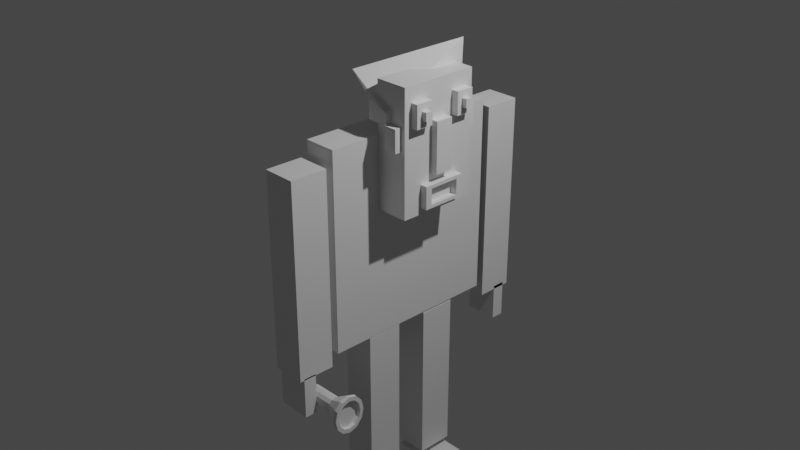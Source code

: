 # Source: BOT1.blend  (saved by Blender 2.83.18; exported with 4.5.12 LTS)
import bpy
from mathutils import Matrix  # noqa: F401  (used for matrix-valued properties, if any)

bpy.ops.wm.read_factory_settings(use_empty=True)
scene = bpy.context.scene
scene.name = 'Scene'

# ---- collections
col_collection = bpy.data.collections.new('Collection'); scene.collection.children.link(col_collection)

# ---- materials (node trees are filled in below, after node groups)
mat_material = bpy.data.materials.new('Material')
mat_material.alpha_threshold = 0.0
mat_material.use_transparent_shadow = False
mat_material.line_color = (0.0, 0.0, 0.0, 1.0)

# ---- material node trees
mat_material.use_nodes = True; mat_material.node_tree.nodes.clear()
_N = mat_material.node_tree.nodes; _L = mat_material.node_tree.links
n0 = _N.new('ShaderNodeOutputMaterial'); n0.name = 'Material Output'; n0.location = (300, 300)
n1 = _N.new('ShaderNodeBsdfPrincipled'); n1.name = 'Principled BSDF'; n1.location = (10, 300)
n1.distribution = 'GGX'
n1.subsurface_method = 'BURLEY'
n1.inputs[2].default_value = 0.4
n1.inputs[3].default_value = 1.45
n1.inputs[27].default_value = (0.0, 0.0, 0.0, 1.0)
n1.inputs[28].default_value = 1.0
_L.new(n1.outputs[0], n0.inputs[0])
n0.is_active_output = True

# ---- world
world_world = bpy.data.worlds.new('World'); scene.world = world_world
world_world.use_nodes = True; world_world.node_tree.nodes.clear()
_N = world_world.node_tree.nodes; _L = world_world.node_tree.links
n0 = _N.new('ShaderNodeOutputWorld'); n0.name = 'World Output'; n0.location = (300, 300)
n1 = _N.new('ShaderNodeBackground'); n1.name = 'Background'; n1.location = (10, 300)
n1.inputs[0].default_value = (0.05088, 0.05088, 0.05088, 1.0)
_L.new(n1.outputs[0], n0.inputs[0])
n0.is_active_output = True
world_world.color = (0.05088, 0.05088, 0.05088)
world_world.use_sun_shadow = False
world_world.sun_shadow_jitter_overblur = 0.0

# ---- cameras
cam_camera = bpy.data.cameras.new('Camera')
cam_camera.clip_end = 100.0
cam_camera.ortho_scale = 7.314

# ---- lights
light_light = bpy.data.lights.new('Light', 'POINT')
light_light.transmission_factor = 0.0
light_light.energy = 1000.0
light_light.shadow_soft_size = 0.1
light_light.shadow_maximum_resolution = 0.006
light_light.use_absolute_resolution = True

# ---- meshes
me_cube = bpy.data.meshes.new('Cube')
me_cube.from_pydata([(1.0, 1.0, 1.0), (1.0, 1.0, -1.0), (1.0, -1.0, 1.0), (1.0, -1.0, -1.0), (-1.0, 1.0, 1.0), (-1.0, 1.0, -1.0), (-1.0, -1.0, 1.0), (-1.0, -1.0, -1.0)], [], [(0, 4, 6, 2), (3, 2, 6, 7), (7, 6, 4, 5), (5, 1, 3, 7), (1, 0, 2, 3), (5, 4, 0, 1)])
_uv = me_cube.uv_layers.new(name='UVMap')
_uv.uv.foreach_set('vector', [0.625, 0.5, 0.875, 0.5, 0.875, 0.75, 0.625, 0.75, 0.375, 0.75, 0.625, 0.75, 0.625, 1.0, 0.375, 1.0, 0.375, 0.0, 0.625, 0.0, 0.625, 0.25, 0.375, 0.25, 0.125, 0.5, 0.375, 0.5, 0.375, 0.75, 0.125, 0.75, 0.375, 0.5, 0.625, 0.5, 0.625, 0.75, 0.375, 0.75, 0.375, 0.25, 0.625, 0.25, 0.625, 0.5, 0.375, 0.5])
me_cube.materials.append(mat_material)
me_cube.use_remesh_preserve_volume = False
me_cube.use_remesh_preserve_attributes = False
me_cube.use_mirror_vertex_groups = False
me_cube.update()
me_cube_001 = bpy.data.meshes.new('Cube.001')
me_cube_001.from_pydata([(1.0, 1.0, 1.0), (1.0, 1.0, -1.0), (1.0, -1.0, 1.0), (1.0, -1.0, -1.0), (-1.0, 1.0, 1.0), (-1.0, 1.0, -1.0), (-1.0, -1.0, 1.0), (-1.0, -1.0, -1.0)], [], [(0, 4, 6, 2), (3, 2, 6, 7), (7, 6, 4, 5), (5, 1, 3, 7), (1, 0, 2, 3), (5, 4, 0, 1)])
_uv = me_cube_001.uv_layers.new(name='UVMap')
_uv.uv.foreach_set('vector', [0.625, 0.5, 0.875, 0.5, 0.875, 0.75, 0.625, 0.75, 0.375, 0.75, 0.625, 0.75, 0.625, 1.0, 0.375, 1.0, 0.375, 0.0, 0.625, 0.0, 0.625, 0.25, 0.375, 0.25, 0.125, 0.5, 0.375, 0.5, 0.375, 0.75, 0.125, 0.75, 0.375, 0.5, 0.625, 0.5, 0.625, 0.75, 0.375, 0.75, 0.375, 0.25, 0.625, 0.25, 0.625, 0.5, 0.375, 0.5])
me_cube_001.materials.append(mat_material)
me_cube_001.use_remesh_preserve_volume = False
me_cube_001.use_remesh_preserve_attributes = False
me_cube_001.use_mirror_vertex_groups = False
me_cube_001.update()
me_cube_002 = bpy.data.meshes.new('Cube.002')
me_cube_002.from_pydata([(1.0, 1.0, 1.0), (1.0, 1.0, -1.0), (1.0, -1.0, 1.0), (1.0, -1.0, -1.0), (-1.0, 1.0, 1.0), (-1.0, 1.0, -1.0), (-1.0, -1.0, 1.0), (-1.0, -1.0, -1.0)], [], [(0, 4, 6, 2), (3, 2, 6, 7), (7, 6, 4, 5), (5, 1, 3, 7), (1, 0, 2, 3), (5, 4, 0, 1)])
_uv = me_cube_002.uv_layers.new(name='UVMap')
_uv.uv.foreach_set('vector', [0.625, 0.5, 0.875, 0.5, 0.875, 0.75, 0.625, 0.75, 0.375, 0.75, 0.625, 0.75, 0.625, 1.0, 0.375, 1.0, 0.375, 0.0, 0.625, 0.0, 0.625, 0.25, 0.375, 0.25, 0.125, 0.5, 0.375, 0.5, 0.375, 0.75, 0.125, 0.75, 0.375, 0.5, 0.625, 0.5, 0.625, 0.75, 0.375, 0.75, 0.375, 0.25, 0.625, 0.25, 0.625, 0.5, 0.375, 0.5])
me_cube_002.materials.append(mat_material)
me_cube_002.use_remesh_preserve_volume = False
me_cube_002.use_remesh_preserve_attributes = False
me_cube_002.use_mirror_vertex_groups = False
me_cube_002.update()
me_cube_003 = bpy.data.meshes.new('Cube.003')
me_cube_003.from_pydata([(1.0, 1.0, 1.0), (1.0, 1.0, -1.0), (1.0, -1.0, 1.0), (1.0, -1.0, -1.0), (-1.0, 1.0, 1.0), (-1.0, 1.0, -1.0), (-1.0, -1.0, 1.0), (-1.0, -1.0, -1.0)], [], [(0, 4, 6, 2), (3, 2, 6, 7), (7, 6, 4, 5), (5, 1, 3, 7), (1, 0, 2, 3), (5, 4, 0, 1)])
_uv = me_cube_003.uv_layers.new(name='UVMap')
_uv.uv.foreach_set('vector', [0.625, 0.5, 0.875, 0.5, 0.875, 0.75, 0.625, 0.75, 0.375, 0.75, 0.625, 0.75, 0.625, 1.0, 0.375, 1.0, 0.375, 0.0, 0.625, 0.0, 0.625, 0.25, 0.375, 0.25, 0.125, 0.5, 0.375, 0.5, 0.375, 0.75, 0.125, 0.75, 0.375, 0.5, 0.625, 0.5, 0.625, 0.75, 0.375, 0.75, 0.375, 0.25, 0.625, 0.25, 0.625, 0.5, 0.375, 0.5])
me_cube_003.materials.append(mat_material)
me_cube_003.use_remesh_preserve_volume = False
me_cube_003.use_remesh_preserve_attributes = False
me_cube_003.use_mirror_vertex_groups = False
me_cube_003.update()
me_cube_004 = bpy.data.meshes.new('Cube.004')
me_cube_004.from_pydata([(1.0, 1.0, 1.0), (1.0, 1.0, -1.0), (1.0, -1.0, 1.0), (1.0, -1.0, -1.0), (-1.0, 1.0, 1.0), (-1.0, 1.0, -1.0), (-1.0, -1.0, 1.0), (-1.0, -1.0, -1.0)], [], [(0, 4, 6, 2), (3, 2, 6, 7), (7, 6, 4, 5), (5, 1, 3, 7), (1, 0, 2, 3), (5, 4, 0, 1)])
_uv = me_cube_004.uv_layers.new(name='UVMap')
_uv.uv.foreach_set('vector', [0.625, 0.5, 0.875, 0.5, 0.875, 0.75, 0.625, 0.75, 0.375, 0.75, 0.625, 0.75, 0.625, 1.0, 0.375, 1.0, 0.375, 0.0, 0.625, 0.0, 0.625, 0.25, 0.375, 0.25, 0.125, 0.5, 0.375, 0.5, 0.375, 0.75, 0.125, 0.75, 0.375, 0.5, 0.625, 0.5, 0.625, 0.75, 0.375, 0.75, 0.375, 0.25, 0.625, 0.25, 0.625, 0.5, 0.375, 0.5])
me_cube_004.materials.append(mat_material)
me_cube_004.use_remesh_preserve_volume = False
me_cube_004.use_remesh_preserve_attributes = False
me_cube_004.use_mirror_vertex_groups = False
me_cube_004.update()
me_cube_005 = bpy.data.meshes.new('Cube.005')
me_cube_005.from_pydata([(1.0, 1.0, 1.0), (1.0, 1.0, -1.0), (1.0, -1.0, 1.0), (1.0, -1.0, -1.0), (-1.0, 1.0, 1.0), (-1.0, 1.0, -1.0), (-1.0, -1.0, 1.0), (-1.0, -1.0, -1.0)], [], [(0, 4, 6, 2), (3, 2, 6, 7), (7, 6, 4, 5), (5, 1, 3, 7), (1, 0, 2, 3), (5, 4, 0, 1)])
_uv = me_cube_005.uv_layers.new(name='UVMap')
_uv.uv.foreach_set('vector', [0.625, 0.5, 0.875, 0.5, 0.875, 0.75, 0.625, 0.75, 0.375, 0.75, 0.625, 0.75, 0.625, 1.0, 0.375, 1.0, 0.375, 0.0, 0.625, 0.0, 0.625, 0.25, 0.375, 0.25, 0.125, 0.5, 0.375, 0.5, 0.375, 0.75, 0.125, 0.75, 0.375, 0.5, 0.625, 0.5, 0.625, 0.75, 0.375, 0.75, 0.375, 0.25, 0.625, 0.25, 0.625, 0.5, 0.375, 0.5])
me_cube_005.materials.append(mat_material)
me_cube_005.use_remesh_preserve_volume = False
me_cube_005.use_remesh_preserve_attributes = False
me_cube_005.use_mirror_vertex_groups = False
me_cube_005.update()
me_cube_006 = bpy.data.meshes.new('Cube.006')
me_cube_006.from_pydata([(1.0, 1.0, 1.0), (1.0, 1.0, -1.0), (1.0, -1.0, 1.0), (1.0, -1.0, -1.0), (-1.0, 1.0, 1.0), (-1.0, 1.0, -1.0), (-1.0, -1.0, 1.0), (-1.0, -1.0, -1.0)], [], [(0, 4, 6, 2), (3, 2, 6, 7), (7, 6, 4, 5), (5, 1, 3, 7), (1, 0, 2, 3), (5, 4, 0, 1)])
_uv = me_cube_006.uv_layers.new(name='UVMap')
_uv.uv.foreach_set('vector', [0.625, 0.5, 0.875, 0.5, 0.875, 0.75, 0.625, 0.75, 0.375, 0.75, 0.625, 0.75, 0.625, 1.0, 0.375, 1.0, 0.375, 0.0, 0.625, 0.0, 0.625, 0.25, 0.375, 0.25, 0.125, 0.5, 0.375, 0.5, 0.375, 0.75, 0.125, 0.75, 0.375, 0.5, 0.625, 0.5, 0.625, 0.75, 0.375, 0.75, 0.375, 0.25, 0.625, 0.25, 0.625, 0.5, 0.375, 0.5])
me_cube_006.materials.append(mat_material)
me_cube_006.use_remesh_preserve_volume = False
me_cube_006.use_remesh_preserve_attributes = False
me_cube_006.use_mirror_vertex_groups = False
me_cube_006.update()
me_cube_007 = bpy.data.meshes.new('Cube.007')
me_cube_007.from_pydata([(1.0, 1.0, 1.0), (1.0, 1.0, -1.0), (1.0, -1.0, 1.0), (1.0, -1.0, -1.0), (-1.0, 1.0, 1.0), (-1.0, 1.0, -1.0), (-1.0, -1.0, 1.0), (-1.0, -1.0, -1.0)], [], [(0, 4, 6, 2), (3, 2, 6, 7), (7, 6, 4, 5), (5, 1, 3, 7), (1, 0, 2, 3), (5, 4, 0, 1)])
_uv = me_cube_007.uv_layers.new(name='UVMap')
_uv.uv.foreach_set('vector', [0.625, 0.5, 0.875, 0.5, 0.875, 0.75, 0.625, 0.75, 0.375, 0.75, 0.625, 0.75, 0.625, 1.0, 0.375, 1.0, 0.375, 0.0, 0.625, 0.0, 0.625, 0.25, 0.375, 0.25, 0.125, 0.5, 0.375, 0.5, 0.375, 0.75, 0.125, 0.75, 0.375, 0.5, 0.625, 0.5, 0.625, 0.75, 0.375, 0.75, 0.375, 0.25, 0.625, 0.25, 0.625, 0.5, 0.375, 0.5])
me_cube_007.materials.append(mat_material)
me_cube_007.use_remesh_preserve_volume = False
me_cube_007.use_remesh_preserve_attributes = False
me_cube_007.use_mirror_vertex_groups = False
me_cube_007.update()
me_cube_008 = bpy.data.meshes.new('Cube.008')
me_cube_008.from_pydata([(1.0, 1.0, 1.0), (1.0, 1.0, -1.0), (1.0, -1.0, 1.0), (1.0, -1.0, -1.0), (-1.0, 1.0, 1.0), (-1.0, 1.0, -1.0), (-1.0, -1.0, 1.0), (-1.0, -1.0, -1.0)], [], [(0, 4, 6, 2), (3, 2, 6, 7), (7, 6, 4, 5), (5, 1, 3, 7), (1, 0, 2, 3), (5, 4, 0, 1)])
_uv = me_cube_008.uv_layers.new(name='UVMap')
_uv.uv.foreach_set('vector', [0.625, 0.5, 0.875, 0.5, 0.875, 0.75, 0.625, 0.75, 0.375, 0.75, 0.625, 0.75, 0.625, 1.0, 0.375, 1.0, 0.375, 0.0, 0.625, 0.0, 0.625, 0.25, 0.375, 0.25, 0.125, 0.5, 0.375, 0.5, 0.375, 0.75, 0.125, 0.75, 0.375, 0.5, 0.625, 0.5, 0.625, 0.75, 0.375, 0.75, 0.375, 0.25, 0.625, 0.25, 0.625, 0.5, 0.375, 0.5])
me_cube_008.materials.append(mat_material)
me_cube_008.use_remesh_preserve_volume = False
me_cube_008.use_remesh_preserve_attributes = False
me_cube_008.use_mirror_vertex_groups = False
me_cube_008.update()
me_cube_009 = bpy.data.meshes.new('Cube.009')
me_cube_009.from_pydata([(1.0, 1.0, 1.0), (1.0, 1.0, -1.0), (1.0, -1.0, 1.0), (1.0, -1.0, -1.0), (-1.0, 1.0, 1.0), (-1.0, 1.0, -1.0), (-1.0, -1.0, 1.0), (-1.0, -1.0, -1.0)], [], [(0, 4, 6, 2), (3, 2, 6, 7), (7, 6, 4, 5), (5, 1, 3, 7), (1, 0, 2, 3), (5, 4, 0, 1)])
_uv = me_cube_009.uv_layers.new(name='UVMap')
_uv.uv.foreach_set('vector', [0.625, 0.5, 0.875, 0.5, 0.875, 0.75, 0.625, 0.75, 0.375, 0.75, 0.625, 0.75, 0.625, 1.0, 0.375, 1.0, 0.375, 0.0, 0.625, 0.0, 0.625, 0.25, 0.375, 0.25, 0.125, 0.5, 0.375, 0.5, 0.375, 0.75, 0.125, 0.75, 0.375, 0.5, 0.625, 0.5, 0.625, 0.75, 0.375, 0.75, 0.375, 0.25, 0.625, 0.25, 0.625, 0.5, 0.375, 0.5])
me_cube_009.materials.append(mat_material)
me_cube_009.use_remesh_preserve_volume = False
me_cube_009.use_remesh_preserve_attributes = False
me_cube_009.use_mirror_vertex_groups = False
me_cube_009.update()
me_cube_010 = bpy.data.meshes.new('Cube.010')
me_cube_010.from_pydata([(-0.9581, -0.987, -0.7323), (-1.0, -1.0, 1.0), (-1.0, 1.0, -1.0), (-1.0, 1.0, 1.0), (-3.388, -0.8917, -2.445), (1.0, -1.0, 1.0), (0.6365, 1.135, -4.235), (1.0, 1.0, 1.0), (-1.0, -1.0, 0.0), (-1.0, 1.0, 0.0), (1.0, 1.0, 0.0), (1.0, -1.0, 0.0), (1.811, 0.8382, -0.003504), (1.211, 1.176, -5.608), (-3.292, -0.8262, -2.191)], [(9, 12), (6, 13), (4, 14)], [(8, 1, 3, 9), (9, 3, 7, 10), (10, 7, 5, 11), (11, 5, 1, 8), (2, 6, 4, 0), (7, 3, 1, 5), (4, 11, 8, 0), (6, 10, 11, 4), (2, 9, 10, 6), (0, 8, 9, 2)])
_uv = me_cube_010.uv_layers.new(name='UVMap')
_uv.uv.foreach_set('vector', [0.5, 0.0, 0.625, 0.0, 0.625, 0.25, 0.5, 0.25, 0.5, 0.25, 0.625, 0.25, 0.625, 0.5, 0.5, 0.5, 0.5, 0.5, 0.625, 0.5, 0.625, 0.75, 0.5, 0.75, 0.5, 0.75, 0.625, 0.75, 0.625, 1.0, 0.5, 1.0, 0.125, 0.5, 0.375, 0.5, 0.375, 0.75, 0.125, 0.75, 0.625, 0.5, 0.875, 0.5, 0.875, 0.75, 0.625, 0.75, 0.375, 0.75, 0.5, 0.75, 0.5, 1.0, 0.375, 1.0, 0.375, 0.5, 0.5, 0.5, 0.5, 0.75, 0.375, 0.75, 0.375, 0.25, 0.5, 0.25, 0.5, 0.5, 0.375, 0.5, 0.375, 0.0, 0.5, 0.0, 0.5, 0.25, 0.375, 0.25])
me_cube_010.use_remesh_fix_poles = True
me_cube_010.use_remesh_preserve_attributes = False
me_cube_010.use_mirror_vertex_groups = False
me_cube_010.update()
me_cube_011 = bpy.data.meshes.new('Cube.011')
me_cube_011.from_pydata([(-1.0, -1.0, -1.0), (-1.0, -1.0, 1.0), (-1.0, 1.0, -1.0), (-1.0, 1.0, 1.0), (1.0, -1.0, -1.0), (1.0, -1.0, 1.0), (1.0, 1.0, -1.0), (1.0, 1.0, 1.0)], [], [(0, 1, 3, 2), (2, 3, 7, 6), (6, 7, 5, 4), (4, 5, 1, 0), (2, 6, 4, 0), (7, 3, 1, 5)])
_uv = me_cube_011.uv_layers.new(name='UVMap')
_uv.uv.foreach_set('vector', [0.375, 0.0, 0.625, 0.0, 0.625, 0.25, 0.375, 0.25, 0.375, 0.25, 0.625, 0.25, 0.625, 0.5, 0.375, 0.5, 0.375, 0.5, 0.625, 0.5, 0.625, 0.75, 0.375, 0.75, 0.375, 0.75, 0.625, 0.75, 0.625, 1.0, 0.375, 1.0, 0.125, 0.5, 0.375, 0.5, 0.375, 0.75, 0.125, 0.75, 0.625, 0.5, 0.875, 0.5, 0.875, 0.75, 0.625, 0.75])
me_cube_011.use_remesh_fix_poles = True
me_cube_011.use_remesh_preserve_attributes = False
me_cube_011.use_mirror_vertex_groups = False
me_cube_011.update()
me_cube_012 = bpy.data.meshes.new('Cube.012')
me_cube_012.from_pydata([(-1.0, -1.0, -1.0), (-1.0, -1.0, 1.0), (-1.0, 1.0, -1.0), (-1.0, 1.0, 1.0), (1.0, -1.0, -1.0), (1.0, -1.0, 1.0), (1.0, 1.0, -1.0), (1.0, 1.0, 1.0)], [], [(0, 1, 3, 2), (2, 3, 7, 6), (6, 7, 5, 4), (4, 5, 1, 0), (2, 6, 4, 0), (7, 3, 1, 5)])
_uv = me_cube_012.uv_layers.new(name='UVMap')
_uv.uv.foreach_set('vector', [0.375, 0.0, 0.625, 0.0, 0.625, 0.25, 0.375, 0.25, 0.375, 0.25, 0.625, 0.25, 0.625, 0.5, 0.375, 0.5, 0.375, 0.5, 0.625, 0.5, 0.625, 0.75, 0.375, 0.75, 0.375, 0.75, 0.625, 0.75, 0.625, 1.0, 0.375, 1.0, 0.125, 0.5, 0.375, 0.5, 0.375, 0.75, 0.125, 0.75, 0.625, 0.5, 0.875, 0.5, 0.875, 0.75, 0.625, 0.75])
me_cube_012.use_remesh_fix_poles = True
me_cube_012.use_remesh_preserve_attributes = False
me_cube_012.use_mirror_vertex_groups = False
me_cube_012.update()
me_cube_013 = bpy.data.meshes.new('Cube.013')
me_cube_013.from_pydata([(-1.0, -1.0, -1.0), (-1.0, -1.0, 1.0), (-1.0, 1.0, -1.0), (-1.0, 1.0, 1.0), (1.0, -1.0, -1.0), (1.0, -1.0, 1.0), (1.0, 1.0, -1.0), (1.0, 1.0, 1.0)], [], [(0, 1, 3, 2), (2, 3, 7, 6), (6, 7, 5, 4), (4, 5, 1, 0), (2, 6, 4, 0), (7, 3, 1, 5)])
_uv = me_cube_013.uv_layers.new(name='UVMap')
_uv.uv.foreach_set('vector', [0.375, 0.0, 0.625, 0.0, 0.625, 0.25, 0.375, 0.25, 0.375, 0.25, 0.625, 0.25, 0.625, 0.5, 0.375, 0.5, 0.375, 0.5, 0.625, 0.5, 0.625, 0.75, 0.375, 0.75, 0.375, 0.75, 0.625, 0.75, 0.625, 1.0, 0.375, 1.0, 0.125, 0.5, 0.375, 0.5, 0.375, 0.75, 0.125, 0.75, 0.625, 0.5, 0.875, 0.5, 0.875, 0.75, 0.625, 0.75])
me_cube_013.use_remesh_fix_poles = True
me_cube_013.use_remesh_preserve_attributes = False
me_cube_013.use_mirror_vertex_groups = False
me_cube_013.update()
me_cube_014 = bpy.data.meshes.new('Cube.014')
me_cube_014.from_pydata([(-1.0, -1.0, -1.0), (-1.0, -1.0, 1.0), (-1.0, 1.0, -1.0), (-1.0, 1.0, 1.0), (1.0, -1.0, -1.0), (1.0, -1.0, 1.0), (1.0, 1.0, -1.0), (1.0, 1.0, 1.0)], [], [(0, 1, 3, 2), (2, 3, 7, 6), (6, 7, 5, 4), (4, 5, 1, 0), (2, 6, 4, 0), (7, 3, 1, 5)])
_uv = me_cube_014.uv_layers.new(name='UVMap')
_uv.uv.foreach_set('vector', [0.375, 0.0, 0.625, 0.0, 0.625, 0.25, 0.375, 0.25, 0.375, 0.25, 0.625, 0.25, 0.625, 0.5, 0.375, 0.5, 0.375, 0.5, 0.625, 0.5, 0.625, 0.75, 0.375, 0.75, 0.375, 0.75, 0.625, 0.75, 0.625, 1.0, 0.375, 1.0, 0.125, 0.5, 0.375, 0.5, 0.375, 0.75, 0.125, 0.75, 0.625, 0.5, 0.875, 0.5, 0.875, 0.75, 0.625, 0.75])
me_cube_014.use_remesh_fix_poles = True
me_cube_014.use_remesh_preserve_attributes = False
me_cube_014.use_mirror_vertex_groups = False
me_cube_014.update()
me_cube_015 = bpy.data.meshes.new('Cube.015')
me_cube_015.from_pydata([(-1.0, -1.0, -1.0), (-1.0, -1.0, 1.0), (-1.0, 1.0, -1.0), (-1.0, 1.0, 1.0), (1.0, -1.0, -1.0), (1.0, -1.0, 1.0), (1.0, 1.0, -1.0), (1.0, 1.0, 1.0), (-1.0, -1.0, 0.0), (-1.0, 1.0, 0.0), (1.0, 1.0, 0.0), (1.0, -1.0, 0.0), (-1.0, 1.0, -0.5), (1.0, 1.0, -0.5), (1.0, -1.0, -0.5), (-1.0, -1.0, -0.5), (0.0, 1.0, -1.0), (0.0, 1.0, 1.0), (0.0, -1.0, -1.0), (0.0, -1.0, 1.0), (0.0, -1.0, 0.0), (0.0, 1.0, 0.0), (0.0, 1.0, -0.5), (0.0, -1.0, -0.5)], [], [(8, 1, 3, 9), (21, 17, 7, 10), (10, 7, 5, 11), (20, 19, 1, 8), (16, 6, 4, 18), (17, 3, 1, 19), (23, 20, 8, 15), (13, 10, 11, 14), (22, 21, 10, 13), (15, 8, 9, 12), (0, 15, 12, 2), (16, 22, 13, 6), (6, 13, 14, 4), (18, 23, 15, 0), (4, 14, 23, 18), (2, 12, 22, 16), (12, 9, 21, 22), (14, 11, 20, 23), (7, 17, 19, 5), (2, 16, 18, 0), (11, 5, 19, 20), (9, 3, 17, 21)])
_uv = me_cube_015.uv_layers.new(name='UVMap')
_uv.uv.foreach_set('vector', [0.5, 0.0, 0.625, 0.0, 0.625, 0.25, 0.5, 0.25, 0.5, 0.375, 0.625, 0.375, 0.625, 0.5, 0.5, 0.5, 0.5, 0.5, 0.625, 0.5, 0.625, 0.75, 0.5, 0.75, 0.5, 0.875, 0.625, 0.875, 0.625, 1.0, 0.5, 1.0, 0.25, 0.5, 0.375, 0.5, 0.375, 0.75, 0.25, 0.75, 0.75, 0.5, 0.875, 0.5, 0.875, 0.75, 0.75, 0.75, 0.4375, 0.875, 0.5, 0.875, 0.5, 1.0, 0.4375, 1.0, 0.4375, 0.5, 0.5, 0.5, 0.5, 0.75, 0.4375, 0.75, 0.4375, 0.375, 0.5, 0.375, 0.5, 0.5, 0.4375, 0.5, 0.4375, 0.0, 0.5, 0.0, 0.5, 0.25, 0.4375, 0.25, 0.375, 0.0, 0.4375, 0.0, 0.4375, 0.25, 0.375, 0.25, 0.375, 0.375, 0.4375, 0.375, 0.4375, 0.5, 0.375, 0.5, 0.375, 0.5, 0.4375, 0.5, 0.4375, 0.75, 0.375, 0.75, 0.375, 0.875, 0.4375, 0.875, 0.4375, 1.0, 0.375, 1.0, 0.375, 0.75, 0.4375, 0.75, 0.4375, 0.875, 0.375, 0.875, 0.375, 0.25, 0.4375, 0.25, 0.4375, 0.375, 0.375, 0.375, 0.4375, 0.25, 0.5, 0.25, 0.5, 0.375, 0.4375, 0.375, 0.4375, 0.75, 0.5, 0.75, 0.5, 0.875, 0.4375, 0.875, 0.625, 0.5, 0.75, 0.5, 0.75, 0.75, 0.625, 0.75, 0.125, 0.5, 0.25, 0.5, 0.25, 0.75, 0.125, 0.75, 0.5, 0.75, 0.625, 0.75, 0.625, 0.875, 0.5, 0.875, 0.5, 0.25, 0.625, 0.25, 0.625, 0.375, 0.5, 0.375])
me_cube_015.use_remesh_fix_poles = True
me_cube_015.use_remesh_preserve_attributes = False
me_cube_015.use_mirror_vertex_groups = False
me_cube_015.update()
me_cylinder_001 = bpy.data.meshes.new('Cylinder.001')
me_cylinder_001.from_pydata([(0.3627, 0.4562, -0.7743), (0.3614, 0.5158, 0.3234), (0.6337, 0.3836, -0.7743), (0.6324, 0.4432, 0.3234), (0.8321, 0.1852, -0.7743), (0.8308, 0.2448, 0.3234), (0.9048, -0.08585, -0.7743), (0.9035, -0.02621, 0.3234), (0.8321, -0.3569, -0.7743), (0.8308, -0.2972, 0.3234), (0.6337, -0.5553, -0.7743), (0.6324, -0.4956, 0.3234), (0.3627, -0.6279, -0.7743), (0.3614, -0.5683, 0.3234), (0.09169, -0.5553, -0.7743), (0.09038, -0.4956, 0.3234), (-0.1067, -0.3569, -0.7743), (-0.108, -0.2972, 0.3234), (-0.1793, -0.08585, -0.7743), (-0.1807, -0.02621, 0.3234), (-0.1067, 0.1852, -0.7743), (-0.108, 0.2448, 0.3234), (0.09169, 0.3836, -0.7743), (0.09038, 0.4432, 0.3234), (0.3627, 1.103, -1.223), (0.957, 0.9435, -1.223), (1.392, 0.5084, -1.223), (1.551, -0.08585, -1.223), (1.392, -0.6801, -1.223), (0.957, -1.115, -1.223), (0.3627, -1.274, -1.223), (-0.2316, -1.115, -1.223), (-0.6666, -0.6801, -1.223), (-0.8258, -0.08585, -1.223), (-0.6666, 0.5084, -1.223), (-0.2316, 0.9435, -1.223), (0.3627, 0.8353, -1.313), (0.8233, 0.7119, -1.313), (1.16, 0.3747, -1.313), (1.284, -0.08585, -1.313), (1.16, -0.5464, -1.313), (0.8233, -0.8836, -1.313), (0.3627, -1.007, -1.313), (-0.09787, -0.8836, -1.313), (-0.435, -0.5464, -1.313), (-0.5585, -0.08585, -1.313), (-0.435, 0.3747, -1.313), (-0.09787, 0.7119, -1.313), (0.3627, 1.103, -1.313), (0.957, 0.9435, -1.313), (1.392, 0.5084, -1.313), (1.551, -0.08585, -1.313), (1.392, -0.6801, -1.313), (0.957, -1.115, -1.313), (0.3627, -1.274, -1.313), (-0.2316, -1.115, -1.313), (-0.6666, -0.6801, -1.313), (-0.8258, -0.08585, -1.313), (-0.6666, 0.5084, -1.313), (-0.2316, 0.9435, -1.313), (0.3627, 1.103, -1.313), (0.957, 0.9435, -1.313), (1.392, 0.5084, -1.313), (1.551, -0.08585, -1.313), (1.392, -0.6801, -1.313), (0.957, -1.115, -1.313), (0.3627, -1.274, -1.313), (-0.2316, -1.115, -1.313), (-0.6666, -0.6801, -1.313), (-0.8258, -0.08585, -1.313), (-0.6666, 0.5084, -1.313), (-0.2316, 0.9435, -1.313), (0.3627, 0.8353, -1.211), (0.8233, 0.7119, -1.211), (1.16, 0.3747, -1.211), (1.284, -0.08585, -1.211), (1.16, -0.5464, -1.211), (0.8233, -0.8836, -1.211), (0.3627, -1.007, -1.211), (-0.09787, -0.8836, -1.211), (-0.435, -0.5464, -1.211), (-0.5585, -0.08585, -1.211), (-0.435, 0.3747, -1.211), (-0.09787, 0.7119, -1.211)], [], [(0, 1, 3, 2), (2, 3, 5, 4), (4, 5, 7, 6), (6, 7, 9, 8), (8, 9, 11, 10), (10, 11, 13, 12), (12, 13, 15, 14), (14, 15, 17, 16), (16, 17, 19, 18), (18, 19, 21, 20), (3, 1, 23, 21, 19, 17, 15, 13, 11, 9, 7, 5), (20, 21, 23, 22), (22, 23, 1, 0), (12, 14, 31, 30), (24, 25, 49, 48), (10, 12, 30, 29), (8, 10, 29, 28), (6, 8, 28, 27), (22, 0, 24, 35), (0, 2, 25, 24), (4, 6, 27, 26), (20, 22, 35, 34), (2, 4, 26, 25), (18, 20, 34, 33), (16, 18, 33, 32), (14, 16, 32, 31), (39, 40, 76, 75), (31, 32, 56, 55), (28, 29, 53, 52), (35, 24, 48, 59), (25, 26, 50, 49), (32, 33, 57, 56), (29, 30, 54, 53), (26, 27, 51, 50), (33, 34, 58, 57), (30, 31, 55, 54), (27, 28, 52, 51), (34, 35, 59, 58), (61, 60, 48, 49), (62, 61, 49, 50), (63, 62, 50, 51), (64, 63, 51, 52), (65, 64, 52, 53), (66, 65, 53, 54), (67, 66, 54, 55), (68, 67, 55, 56), (69, 68, 56, 57), (70, 69, 57, 58), (71, 70, 58, 59), (60, 71, 59, 48), (37, 36, 60, 61), (38, 37, 61, 62), (39, 38, 62, 63), (40, 39, 63, 64), (41, 40, 64, 65), (42, 41, 65, 66), (43, 42, 66, 67), (44, 43, 67, 68), (45, 44, 68, 69), (46, 45, 69, 70), (47, 46, 70, 71), (36, 47, 71, 60), (72, 73, 74, 75, 76, 77, 78, 79, 80, 81, 82, 83), (46, 47, 83, 82), (36, 37, 73, 72), (43, 44, 80, 79), (40, 41, 77, 76), (47, 36, 72, 83), (37, 38, 74, 73), (44, 45, 81, 80), (41, 42, 78, 77), (38, 39, 75, 74), (45, 46, 82, 81), (42, 43, 79, 78)])
_uv = me_cylinder_001.uv_layers.new(name='UVMap')
_uv.uv.foreach_set('vector', [1.0, 0.5, 1.0, 1.0, 0.9167, 1.0, 0.9167, 0.5, 0.9167, 0.5, 0.9167, 1.0, 0.8333, 1.0, 0.8333, 0.5, 0.8333, 0.5, 0.8333, 1.0, 0.75, 1.0, 0.75, 0.5, 0.75, 0.5, 0.75, 1.0, 0.6667, 1.0, 0.6667, 0.5, 0.6667, 0.5, 0.6667, 1.0, 0.5833, 1.0, 0.5833, 0.5, 0.5833, 0.5, 0.5833, 1.0, 0.5, 1.0, 0.5, 0.5, 0.5, 0.5, 0.5, 1.0, 0.4167, 1.0, 0.4167, 0.5, 0.4167, 0.5, 0.4167, 1.0, 0.3333, 1.0, 0.3333, 0.5, 0.3333, 0.5, 0.3333, 1.0, 0.25, 1.0, 0.25, 0.5, 0.25, 0.5, 0.25, 1.0, 0.1667, 1.0, 0.1667, 0.5, 0.37, 0.4578, 0.25, 0.49, 0.13, 0.4578, 0.04215, 0.37, 0.01, 0.25, 0.04215, 0.13, 0.13, 0.04215, 0.25, 0.01, 0.37, 0.04215, 0.4578, 0.13, 0.49, 0.25, 0.4578, 0.37, 0.1667, 0.5, 0.1667, 1.0, 0.08333, 1.0, 0.08333, 0.5, 0.08333, 0.5, 0.08333, 1.0, 7.451e-08, 1.0, 7.451e-08, 0.5, 0.5, 0.5, 0.4167, 0.5, 0.4167, 0.5, 0.5, 0.5, 1.0, 0.5, 0.9167, 0.5, 0.9167, 0.5, 1.0, 0.5, 0.5833, 0.5, 0.5, 0.5, 0.5, 0.5, 0.5833, 0.5, 0.6667, 0.5, 0.5833, 0.5, 0.5833, 0.5, 0.6667, 0.5, 0.75, 0.5, 0.6667, 0.5, 0.6667, 0.5, 0.75, 0.5, 0.08333, 0.5, 7.451e-08, 0.5, 7.451e-08, 0.5, 0.08333, 0.5, 1.0, 0.5, 0.9167, 0.5, 0.9167, 0.5, 1.0, 0.5, 0.8333, 0.5, 0.75, 0.5, 0.75, 0.5, 0.8333, 0.5, 0.1667, 0.5, 0.08333, 0.5, 0.08333, 0.5, 0.1667, 0.5, 0.9167, 0.5, 0.8333, 0.5, 0.8333, 0.5, 0.9167, 0.5, 0.25, 0.5, 0.1667, 0.5, 0.1667, 0.5, 0.25, 0.5, 0.3333, 0.5, 0.25, 0.5, 0.25, 0.5, 0.3333, 0.5, 0.4167, 0.5, 0.3333, 0.5, 0.3333, 0.5, 0.4167, 0.5, 0.936, 0.25, 0.9111, 0.157, 0.9111, 0.157, 0.936, 0.25, 0.4167, 0.5, 0.3333, 0.5, 0.3333, 0.5, 0.4167, 0.5, 0.6667, 0.5, 0.5833, 0.5, 0.5833, 0.5, 0.6667, 0.5, 0.08333, 0.5, 7.451e-08, 0.5, 7.451e-08, 0.5, 0.08333, 0.5, 0.9167, 0.5, 0.8333, 0.5, 0.8333, 0.5, 0.9167, 0.5, 0.3333, 0.5, 0.25, 0.5, 0.25, 0.5, 0.3333, 0.5, 0.5833, 0.5, 0.5, 0.5, 0.5, 0.5, 0.5833, 0.5, 0.8333, 0.5, 0.75, 0.5, 0.75, 0.5, 0.8333, 0.5, 0.25, 0.5, 0.1667, 0.5, 0.1667, 0.5, 0.25, 0.5, 0.5, 0.5, 0.4167, 0.5, 0.4167, 0.5, 0.5, 0.5, 0.75, 0.5, 0.6667, 0.5, 0.6667, 0.5, 0.75, 0.5, 0.1667, 0.5, 0.08333, 0.5, 0.08333, 0.5, 0.1667, 0.5, 0.87, 0.4578, 0.75, 0.49, 0.75, 0.49, 0.87, 0.4578, 0.9578, 0.37, 0.87, 0.4578, 0.87, 0.4578, 0.9578, 0.37, 0.99, 0.25, 0.9578, 0.37, 0.9578, 0.37, 0.99, 0.25, 0.9578, 0.13, 0.99, 0.25, 0.99, 0.25, 0.9578, 0.13, 0.87, 0.04215, 0.9578, 0.13, 0.9578, 0.13, 0.87, 0.04215, 0.75, 0.01, 0.87, 0.04215, 0.87, 0.04215, 0.75, 0.01, 0.63, 0.04215, 0.75, 0.01, 0.75, 0.01, 0.63, 0.04215, 0.5422, 0.13, 0.63, 0.04215, 0.63, 0.04215, 0.5422, 0.13, 0.51, 0.25, 0.5422, 0.13, 0.5422, 0.13, 0.51, 0.25, 0.5422, 0.37, 0.51, 0.25, 0.51, 0.25, 0.5422, 0.37, 0.63, 0.4578, 0.5422, 0.37, 0.5422, 0.37, 0.63, 0.4578, 0.75, 0.49, 0.63, 0.4578, 0.63, 0.4578, 0.75, 0.49, 0.843, 0.4111, 0.75, 0.436, 0.75, 0.49, 0.87, 0.4578, 0.9111, 0.343, 0.843, 0.4111, 0.87, 0.4578, 0.9578, 0.37, 0.936, 0.25, 0.9111, 0.343, 0.9578, 0.37, 0.99, 0.25, 0.9111, 0.157, 0.936, 0.25, 0.99, 0.25, 0.9578, 0.13, 0.843, 0.08891, 0.9111, 0.157, 0.9578, 0.13, 0.87, 0.04215, 0.75, 0.06399, 0.843, 0.08891, 0.87, 0.04215, 0.75, 0.01, 0.657, 0.08891, 0.75, 0.06399, 0.75, 0.01, 0.63, 0.04215, 0.5889, 0.157, 0.657, 0.08891, 0.63, 0.04215, 0.5422, 0.13, 0.564, 0.25, 0.5889, 0.157, 0.5422, 0.13, 0.51, 0.25, 0.5889, 0.343, 0.564, 0.25, 0.51, 0.25, 0.5422, 0.37, 0.657, 0.4111, 0.5889, 0.343, 0.5422, 0.37, 0.63, 0.4578, 0.75, 0.436, 0.657, 0.4111, 0.63, 0.4578, 0.75, 0.49, 0.75, 0.436, 0.843, 0.4111, 0.9111, 0.343, 0.936, 0.25, 0.9111, 0.157, 0.843, 0.08891, 0.75, 0.06399, 0.657, 0.08891, 0.5889, 0.157, 0.564, 0.25, 0.5889, 0.343, 0.657, 0.4111, 0.5889, 0.343, 0.657, 0.4111, 0.657, 0.4111, 0.5889, 0.343, 0.75, 0.436, 0.843, 0.4111, 0.843, 0.4111, 0.75, 0.436, 0.657, 0.08891, 0.5889, 0.157, 0.5889, 0.157, 0.657, 0.08891, 0.9111, 0.157, 0.843, 0.08891, 0.843, 0.08891, 0.9111, 0.157, 0.657, 0.4111, 0.75, 0.436, 0.75, 0.436, 0.657, 0.4111, 0.843, 0.4111, 0.9111, 0.343, 0.9111, 0.343, 0.843, 0.4111, 0.5889, 0.157, 0.564, 0.25, 0.564, 0.25, 0.5889, 0.157, 0.843, 0.08891, 0.75, 0.06399, 0.75, 0.06399, 0.843, 0.08891, 0.9111, 0.343, 0.936, 0.25, 0.936, 0.25, 0.9111, 0.343, 0.564, 0.25, 0.5889, 0.343, 0.5889, 0.343, 0.564, 0.25, 0.75, 0.06399, 0.657, 0.08891, 0.657, 0.08891, 0.75, 0.06399])
me_cylinder_001.use_remesh_fix_poles = True
me_cylinder_001.use_remesh_preserve_attributes = False
me_cylinder_001.use_mirror_vertex_groups = False
me_cylinder_001.update()
me_cube_017 = bpy.data.meshes.new('Cube.017')
me_cube_017.from_pydata([(-1.0, -1.0, -1.0), (-1.0, -1.0, 1.0), (-1.0, 1.0, -1.0), (-1.0, 1.0, 1.0), (1.0, -1.0, -1.0), (1.0, -1.0, 1.0), (1.0, 1.0, -1.0), (1.0, 1.0, 1.0), (1.0, 1.0, 1.0), (1.0, 1.0, -1.0), (1.0, -1.0, -1.0), (1.0, -1.0, 1.0), (1.0, 0.7031, 0.7031), (1.0, 0.7031, -0.7031), (1.0, -0.7031, -0.7031), (1.0, -0.7031, 0.7031), (0.06686, 0.7031, 0.7031), (0.06686, 0.7031, -0.7031), (0.06686, -0.7031, -0.7031), (0.06686, -0.7031, 0.7031)], [], [(0, 1, 3, 2), (2, 3, 7, 6), (7, 5, 11, 8), (4, 5, 1, 0), (2, 6, 4, 0), (7, 3, 1, 5), (11, 10, 14, 15), (6, 7, 8, 9), (5, 4, 10, 11), (4, 6, 9, 10), (14, 13, 17, 18), (10, 9, 13, 14), (8, 11, 15, 12), (9, 8, 12, 13), (17, 16, 19, 18), (12, 15, 19, 16), (13, 12, 16, 17), (15, 14, 18, 19)])
_uv = me_cube_017.uv_layers.new(name='UVMap')
_uv.uv.foreach_set('vector', [0.375, 0.0, 0.625, 0.0, 0.625, 0.25, 0.375, 0.25, 0.375, 0.25, 0.625, 0.25, 0.625, 0.5, 0.375, 0.5, 0.625, 0.5, 0.625, 0.75, 0.625, 0.75, 0.625, 0.5, 0.375, 0.75, 0.625, 0.75, 0.625, 1.0, 0.375, 1.0, 0.125, 0.5, 0.375, 0.5, 0.375, 0.75, 0.125, 0.75, 0.625, 0.5, 0.875, 0.5, 0.875, 0.75, 0.625, 0.75, 0.625, 0.75, 0.375, 0.75, 0.4121, 0.7129, 0.5879, 0.7129, 0.375, 0.5, 0.625, 0.5, 0.625, 0.5, 0.375, 0.5, 0.625, 0.75, 0.375, 0.75, 0.375, 0.75, 0.625, 0.75, 0.375, 0.75, 0.375, 0.5, 0.375, 0.5, 0.375, 0.75, 0.4121, 0.7129, 0.4121, 0.5371, 0.4121, 0.5371, 0.4121, 0.7129, 0.375, 0.75, 0.375, 0.5, 0.4121, 0.5371, 0.4121, 0.7129, 0.625, 0.5, 0.625, 0.75, 0.5879, 0.7129, 0.5879, 0.5371, 0.375, 0.5, 0.625, 0.5, 0.5879, 0.5371, 0.4121, 0.5371, 0.4121, 0.5371, 0.5879, 0.5371, 0.5879, 0.7129, 0.4121, 0.7129, 0.5879, 0.5371, 0.5879, 0.7129, 0.5879, 0.7129, 0.5879, 0.5371, 0.4121, 0.5371, 0.5879, 0.5371, 0.5879, 0.5371, 0.4121, 0.5371, 0.5879, 0.7129, 0.4121, 0.7129, 0.4121, 0.7129, 0.5879, 0.7129])
me_cube_017.use_remesh_fix_poles = True
me_cube_017.use_remesh_preserve_attributes = False
me_cube_017.use_mirror_vertex_groups = False
me_cube_017.update()
me_cube_018 = bpy.data.meshes.new('Cube.018')
me_cube_018.from_pydata([(-1.0, -1.0, -1.0), (-1.0, -1.0, 1.0), (-1.0, 1.0, -1.0), (-1.0, 1.0, 1.0), (1.0, -1.0, -1.0), (1.0, -1.0, 1.0), (1.0, 1.0, -1.0), (1.0, 1.0, 1.0)], [], [(0, 1, 3, 2), (2, 3, 7, 6), (6, 7, 5, 4), (4, 5, 1, 0), (2, 6, 4, 0), (7, 3, 1, 5)])
_uv = me_cube_018.uv_layers.new(name='UVMap')
_uv.uv.foreach_set('vector', [0.375, 0.0, 0.625, 0.0, 0.625, 0.25, 0.375, 0.25, 0.375, 0.25, 0.625, 0.25, 0.625, 0.5, 0.375, 0.5, 0.375, 0.5, 0.625, 0.5, 0.625, 0.75, 0.375, 0.75, 0.375, 0.75, 0.625, 0.75, 0.625, 1.0, 0.375, 1.0, 0.125, 0.5, 0.375, 0.5, 0.375, 0.75, 0.125, 0.75, 0.625, 0.5, 0.875, 0.5, 0.875, 0.75, 0.625, 0.75])
me_cube_018.use_remesh_fix_poles = True
me_cube_018.use_remesh_preserve_attributes = False
me_cube_018.use_mirror_vertex_groups = False
me_cube_018.update()
me_cube_019 = bpy.data.meshes.new('Cube.019')
me_cube_019.from_pydata([(-1.0, -1.0, -1.0), (-1.0, -1.0, 1.0), (-1.0, 1.0, -1.0), (-1.0, 1.0, 1.0), (1.0, -1.0, -1.0), (1.0, -1.0, 1.0), (1.0, 1.0, -1.0), (1.0, 1.0, 1.0)], [], [(0, 1, 3, 2), (2, 3, 7, 6), (6, 7, 5, 4), (4, 5, 1, 0), (2, 6, 4, 0), (7, 3, 1, 5)])
_uv = me_cube_019.uv_layers.new(name='UVMap')
_uv.uv.foreach_set('vector', [0.375, 0.0, 0.625, 0.0, 0.625, 0.25, 0.375, 0.25, 0.375, 0.25, 0.625, 0.25, 0.625, 0.5, 0.375, 0.5, 0.375, 0.5, 0.625, 0.5, 0.625, 0.75, 0.375, 0.75, 0.375, 0.75, 0.625, 0.75, 0.625, 1.0, 0.375, 1.0, 0.125, 0.5, 0.375, 0.5, 0.375, 0.75, 0.125, 0.75, 0.625, 0.5, 0.875, 0.5, 0.875, 0.75, 0.625, 0.75])
me_cube_019.use_remesh_fix_poles = True
me_cube_019.use_remesh_preserve_attributes = False
me_cube_019.use_mirror_vertex_groups = False
me_cube_019.update()

# ---- objects
ob_cube = bpy.data.objects.new('Cube', me_cube)
ob_light = bpy.data.objects.new('Light', light_light)
ob_camera = bpy.data.objects.new('Camera', cam_camera)
ob_cube_001 = bpy.data.objects.new('Cube.001', me_cube_001)
ob_cube_002 = bpy.data.objects.new('Cube.002', me_cube_002)
ob_cube_003 = bpy.data.objects.new('Cube.003', me_cube_003)
ob_cube_004 = bpy.data.objects.new('Cube.004', me_cube_004)
ob_cube_005 = bpy.data.objects.new('Cube.005', me_cube_005)
ob_cube_006 = bpy.data.objects.new('Cube.006', me_cube_006)
ob_cube_007 = bpy.data.objects.new('Cube.007', me_cube_007)
ob_cube_008 = bpy.data.objects.new('Cube.008', me_cube_008)
ob_cube_009 = bpy.data.objects.new('Cube.009', me_cube_009)
ob_cube_010 = bpy.data.objects.new('Cube.010', me_cube_010)
ob_cube_011 = bpy.data.objects.new('Cube.011', me_cube_011)
ob_cube_012 = bpy.data.objects.new('Cube.012', me_cube_012)
ob_cube_013 = bpy.data.objects.new('Cube.013', me_cube_013)
ob_cube_014 = bpy.data.objects.new('Cube.014', me_cube_014)
ob_cube_015 = bpy.data.objects.new('Cube.015', me_cube_015)
ob_cylinder = bpy.data.objects.new('Cylinder', me_cylinder_001)
ob_cube_017 = bpy.data.objects.new('Cube.017', me_cube_017)
ob_cube_018 = bpy.data.objects.new('Cube.018', me_cube_018)
ob_cube_019 = bpy.data.objects.new('Cube.019', me_cube_019)

# ---- transforms, parenting, visibility, modifiers, constraints
ob_cube.location = (0.3551, 0.0, 0.9753)
ob_cube.scale = (0.1818, -0.4354, -0.663)
ob_cube.lock_rotations_4d = False
ob_cube.empty_display_type = 'ARROWS'
ob_cube.lineart.crease_threshold = 0.0
ob_light.location = (4.076, 1.005, 5.904)
ob_light.rotation_euler = (0.6503, 0.05522, 1.866)
ob_light.lock_rotations_4d = False
ob_light.empty_display_type = 'ARROWS'
ob_light.color = (0.0, 0.0, 0.0, 0.0)
ob_light.lineart.crease_threshold = 0.0
ob_camera.location = (7.359, -6.926, 4.958)
ob_camera.rotation_euler = (1.109, 0.0, 0.8149)
ob_camera.lock_rotations_4d = False
ob_camera.empty_display_type = 'ARROWS'
ob_camera.color = (0.0, 0.0, 0.0, 0.0)
ob_camera.display_type = 'WIRE'
ob_camera.lineart.crease_threshold = 0.0
ob_cube_001.location = (0.0, 0.0, 0.0)
ob_cube_001.scale = (0.1818, 1.0, 1.09)
ob_cube_001.lock_rotations_4d = False
ob_cube_001.empty_display_type = 'ARROWS'
ob_cube_001.lineart.crease_threshold = 0.0
ob_cube_002.location = (0.0, -0.3742, -2.015)
ob_cube_002.scale = (0.1818, 0.2025, 0.9192)
ob_cube_002.lock_rotations_4d = False
ob_cube_002.empty_display_type = 'ARROWS'
ob_cube_002.lineart.crease_threshold = 0.0
ob_cube_003.location = (0.0, -1.281, -0.1388)
ob_cube_003.scale = (0.1818, 0.2025, 1.069)
ob_cube_003.lock_rotations_4d = False
ob_cube_003.empty_display_type = 'ARROWS'
ob_cube_003.lineart.crease_threshold = 0.0
ob_cube_004.location = (0.0, 1.295, -0.1388)
ob_cube_004.scale = (0.1818, 0.2025, 1.109)
ob_cube_004.lock_rotations_4d = False
ob_cube_004.empty_display_type = 'ARROWS'
ob_cube_004.lineart.crease_threshold = 0.0
ob_cube_005.location = (0.0, 0.3846, -2.015)
ob_cube_005.scale = (0.1818, 0.2025, 0.9061)
ob_cube_005.lock_rotations_4d = False
ob_cube_005.empty_display_type = 'ARROWS'
ob_cube_005.lineart.crease_threshold = 0.0
ob_cube_006.location = (0.159, 0.3845, -3.152)
ob_cube_006.scale = (0.3394, 0.2025, 0.1489)
ob_cube_006.lock_rotations_4d = False
ob_cube_006.empty_display_type = 'ARROWS'
ob_cube_006.lineart.crease_threshold = 0.0
ob_cube_007.location = (0.1457, -0.3733, -3.166)
ob_cube_007.scale = (-0.3276, 0.2025, 0.1489)
ob_cube_007.lock_rotations_4d = False
ob_cube_007.empty_display_type = 'ARROWS'
ob_cube_007.lineart.crease_threshold = 0.0
ob_cube_008.location = (0.0, -1.365, -1.418)
ob_cube_008.scale = (0.1818, 0.07116, 0.2242)
ob_cube_008.lock_rotations_4d = False
ob_cube_008.empty_display_type = 'ARROWS'
ob_cube_008.lineart.crease_threshold = 0.0
ob_cube_009.location = (0.0, 1.361, -1.418)
ob_cube_009.scale = (0.1818, 0.07116, 0.2055)
ob_cube_009.lock_rotations_4d = False
ob_cube_009.empty_display_type = 'ARROWS'
ob_cube_009.lineart.crease_threshold = 0.0
ob_cube_010.location = (0.229, 0.0003082, 1.353)
ob_cube_010.scale = (0.1181, 0.4891, -0.1183)
ob_cube_010.lineart.crease_threshold = 0.0
ob_cube_011.location = (0.5369, 0.001813, 0.9785)
ob_cube_011.scale = (0.07838, 0.09711, -0.2684)
ob_cube_011.lineart.crease_threshold = 0.0
ob_cube_012.location = (0.6401, -0.2571, 1.353)
ob_cube_012.scale = (-0.0292, -0.03617, -0.04545)
ob_cube_012.lineart.crease_threshold = 0.0
ob_cube_013.location = (0.4216, 0.4283, 1.123)
ob_cube_013.scale = (0.06869, 0.09711, 0.1208)
ob_cube_013.lineart.crease_threshold = 0.0
ob_cube_014.location = (0.5369, 0.2681, 1.353)
ob_cube_014.scale = (0.07838, 0.09711, 0.1208)
ob_cube_014.lineart.crease_threshold = 0.0
ob_cube_015.location = (0.4216, -0.4135, 1.123)
ob_cube_015.scale = (0.06869, 0.09711, 0.1208)
ob_cube_015.lineart.crease_threshold = 0.0
ob_cylinder.location = (0.05393, -1.229, -1.441)
ob_cylinder.rotation_euler = (3.142, -1.574, 3.142)
ob_cylinder.scale = (-0.1752, -0.1498, 0.4085)
ob_cylinder.lineart.crease_threshold = 0.0
ob_cube_017.location = (0.5369, 0.01242, 0.504)
ob_cube_017.scale = (0.07838, 0.2385, 0.1208)
ob_cube_017.lineart.crease_threshold = 0.0
ob_cube_018.location = (0.5369, -0.2571, 1.353)
ob_cube_018.scale = (0.07838, 0.09711, 0.122)
ob_cube_018.lineart.crease_threshold = 0.0
ob_cube_019.location = (0.6401, 0.2672, 1.353)
ob_cube_019.scale = (-0.0292, -0.03617, -0.04545)
ob_cube_019.lineart.crease_threshold = 0.0

# ---- collection membership
col_collection.objects.link(ob_cube)
col_collection.objects.link(ob_light)
col_collection.objects.link(ob_camera)
col_collection.objects.link(ob_cube_001)
col_collection.objects.link(ob_cube_002)
col_collection.objects.link(ob_cube_003)
col_collection.objects.link(ob_cube_004)
col_collection.objects.link(ob_cube_005)
col_collection.objects.link(ob_cube_006)
col_collection.objects.link(ob_cube_007)
col_collection.objects.link(ob_cube_008)
col_collection.objects.link(ob_cube_009)
col_collection.objects.link(ob_cube_010)
col_collection.objects.link(ob_cube_011)
col_collection.objects.link(ob_cube_012)
col_collection.objects.link(ob_cube_013)
col_collection.objects.link(ob_cube_014)
col_collection.objects.link(ob_cube_015)
col_collection.objects.link(ob_cylinder)
col_collection.objects.link(ob_cube_017)
col_collection.objects.link(ob_cube_018)
col_collection.objects.link(ob_cube_019)

# ---- scene / render settings (as saved in the file)
scene.camera = ob_camera
scene.frame_start = 1; scene.frame_end = 250; scene.frame_set(153)
scene.render.engine = 'BLENDER_EEVEE_NEXT'
scene.cycles.use_denoising = False
scene.cycles.samples = 128
scene.cycles.sampling_pattern = 'TABULATED_SOBOL'
scene.cycles.use_adaptive_sampling = False
scene.cycles.use_light_tree = False
scene.view_settings.view_transform = 'Filmic'
bpy.context.view_layer.update()
